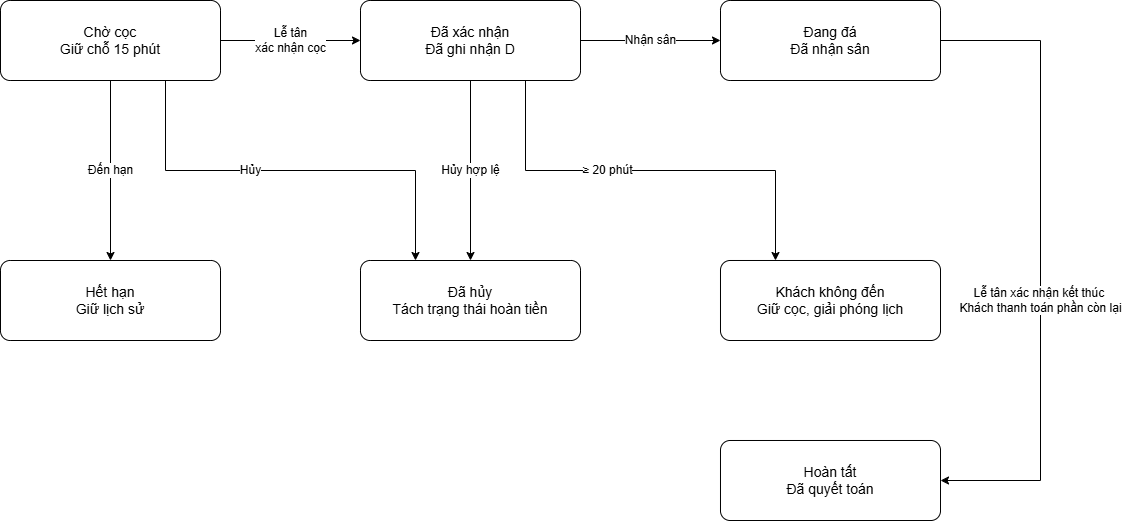

The diagram above was exported from draw.io. Its source (the exported page's mxGraphModel, read from the mxfile embedded in the PNG):
<mxGraphModel dx="1030" dy="626" grid="1" gridSize="10" guides="1" tooltips="1" connect="1" arrows="1" fold="1" page="1" pageScale="1" pageWidth="850" pageHeight="1100" math="0" shadow="0">
  <root>
    <mxCell id="0" />
    <mxCell id="1" parent="0" />
    <mxCell id="RsbdpeVC8OSgjpGw3nEZ-1" parent="1" style="rounded=1;whiteSpace=wrap;html=1;fillColor=#ffffff;strokeColor=#000000;fontSize=14;arcSize=12;" value="Chờ cọc&#10;Giữ chỗ 15 phút" vertex="1">
      <mxGeometry height="80" width="220" x="370" y="240" as="geometry" />
    </mxCell>
    <mxCell id="RsbdpeVC8OSgjpGw3nEZ-2" parent="1" style="rounded=1;whiteSpace=wrap;html=1;fillColor=#ffffff;strokeColor=#000000;fontSize=14;arcSize=12;" value="Đã xác nhận&#10;Đã ghi nhận D" vertex="1">
      <mxGeometry height="80" width="220" x="730" y="240" as="geometry" />
    </mxCell>
    <mxCell id="RsbdpeVC8OSgjpGw3nEZ-3" parent="1" style="rounded=1;whiteSpace=wrap;html=1;fillColor=#ffffff;strokeColor=#000000;fontSize=14;arcSize=12;" value="Đang đá&#10;Đã nhận sân" vertex="1">
      <mxGeometry height="80" width="220" x="1090" y="240" as="geometry" />
    </mxCell>
    <mxCell id="RsbdpeVC8OSgjpGw3nEZ-4" parent="1" style="rounded=1;whiteSpace=wrap;html=1;fillColor=#ffffff;strokeColor=#000000;fontSize=14;arcSize=12;" value="Hết hạn&#10;Giữ lịch sử" vertex="1">
      <mxGeometry height="80" width="220" x="370" y="500" as="geometry" />
    </mxCell>
    <mxCell id="RsbdpeVC8OSgjpGw3nEZ-5" parent="1" style="rounded=1;whiteSpace=wrap;html=1;fillColor=#ffffff;strokeColor=#000000;fontSize=14;arcSize=12;" value="Đã hủy&#10;Tách trạng thái hoàn tiền" vertex="1">
      <mxGeometry height="80" width="220" x="730" y="500" as="geometry" />
    </mxCell>
    <mxCell id="RsbdpeVC8OSgjpGw3nEZ-6" parent="1" style="rounded=1;whiteSpace=wrap;html=1;fillColor=#ffffff;strokeColor=#000000;fontSize=14;arcSize=12;" value="Khách không đến&#10;Giữ cọc, giải phóng lịch" vertex="1">
      <mxGeometry height="80" width="220" x="1090" y="500" as="geometry" />
    </mxCell>
    <mxCell id="RsbdpeVC8OSgjpGw3nEZ-7" parent="1" style="rounded=1;whiteSpace=wrap;html=1;fillColor=#ffffff;strokeColor=#000000;fontSize=14;arcSize=12;" value="Hoàn tất&#10;Đã quyết toán" vertex="1">
      <mxGeometry height="80" width="220" x="1090" y="680" as="geometry" />
    </mxCell>
    <mxCell id="RsbdpeVC8OSgjpGw3nEZ-8" edge="1" parent="1" source="RsbdpeVC8OSgjpGw3nEZ-1" style="edgeStyle=orthogonalEdgeStyle;rounded=0;orthogonalLoop=1;jettySize=auto;html=1;fontSize=12;labelBackgroundColor=#ffffff;" target="RsbdpeVC8OSgjpGw3nEZ-2" value="Lễ tân&#10;xác nhận cọc">
      <mxGeometry relative="1" as="geometry" />
    </mxCell>
    <mxCell id="RsbdpeVC8OSgjpGw3nEZ-9" edge="1" parent="1" source="RsbdpeVC8OSgjpGw3nEZ-2" style="edgeStyle=orthogonalEdgeStyle;rounded=0;orthogonalLoop=1;jettySize=auto;html=1;fontSize=12;labelBackgroundColor=#ffffff;" target="RsbdpeVC8OSgjpGw3nEZ-3" value="Nhận sân">
      <mxGeometry relative="1" as="geometry" />
    </mxCell>
    <mxCell id="RsbdpeVC8OSgjpGw3nEZ-10" edge="1" parent="1" source="RsbdpeVC8OSgjpGw3nEZ-1" style="edgeStyle=orthogonalEdgeStyle;rounded=0;orthogonalLoop=1;jettySize=auto;html=1;fontSize=12;labelBackgroundColor=#ffffff;" target="RsbdpeVC8OSgjpGw3nEZ-4" value="Đến hạn">
      <mxGeometry relative="1" as="geometry">
        <mxPoint as="offset" />
      </mxGeometry>
    </mxCell>
    <mxCell id="RsbdpeVC8OSgjpGw3nEZ-11" edge="1" parent="1" source="RsbdpeVC8OSgjpGw3nEZ-1" style="edgeStyle=orthogonalEdgeStyle;rounded=0;orthogonalLoop=1;jettySize=auto;html=1;fontSize=12;labelBackgroundColor=#ffffff;exitX=0.75;exitY=1;exitDx=0;exitDy=0;entryX=0.25;entryY=0;entryDx=0;entryDy=0;" target="RsbdpeVC8OSgjpGw3nEZ-5" value="Hủy">
      <mxGeometry relative="1" x="-0.186" as="geometry">
        <mxPoint as="offset" />
        <Array as="points">
          <mxPoint x="535" y="410" />
          <mxPoint x="785" y="410" />
        </Array>
      </mxGeometry>
    </mxCell>
    <mxCell id="RsbdpeVC8OSgjpGw3nEZ-12" edge="1" parent="1" source="RsbdpeVC8OSgjpGw3nEZ-2" style="edgeStyle=orthogonalEdgeStyle;rounded=0;orthogonalLoop=1;jettySize=auto;html=1;fontSize=12;labelBackgroundColor=#ffffff;" target="RsbdpeVC8OSgjpGw3nEZ-5" value="Hủy hợp lệ">
      <mxGeometry relative="1" as="geometry" />
    </mxCell>
    <mxCell id="RsbdpeVC8OSgjpGw3nEZ-13" edge="1" parent="1" source="RsbdpeVC8OSgjpGw3nEZ-2" style="edgeStyle=orthogonalEdgeStyle;rounded=0;orthogonalLoop=1;jettySize=auto;html=1;fontSize=12;labelBackgroundColor=#ffffff;exitX=0.75;exitY=1;exitDx=0;exitDy=0;entryX=0.25;entryY=0;entryDx=0;entryDy=0;" target="RsbdpeVC8OSgjpGw3nEZ-6" value="≥ 20 phút">
      <mxGeometry relative="1" x="-0.2" as="geometry">
        <mxPoint as="offset" />
        <Array as="points">
          <mxPoint x="895" y="410" />
          <mxPoint x="1145" y="410" />
        </Array>
      </mxGeometry>
    </mxCell>
    <mxCell id="RsbdpeVC8OSgjpGw3nEZ-14" edge="1" parent="1" source="RsbdpeVC8OSgjpGw3nEZ-3" style="edgeStyle=orthogonalEdgeStyle;rounded=0;orthogonalLoop=1;jettySize=auto;html=1;fontSize=12;labelBackgroundColor=#ffffff;exitX=1;exitY=0.5;exitDx=0;exitDy=0;entryX=1;entryY=0.5;entryDx=0;entryDy=0;" target="RsbdpeVC8OSgjpGw3nEZ-7" value="Lễ tân xác nhận kết thúc&amp;nbsp;&lt;br&gt;Khách thanh toán phần còn lại">
      <mxGeometry relative="1" x="0.125" as="geometry">
        <mxPoint as="offset" />
        <Array as="points">
          <mxPoint x="1410" y="280" />
          <mxPoint x="1410" y="720" />
        </Array>
      </mxGeometry>
    </mxCell>
  </root>
</mxGraphModel>